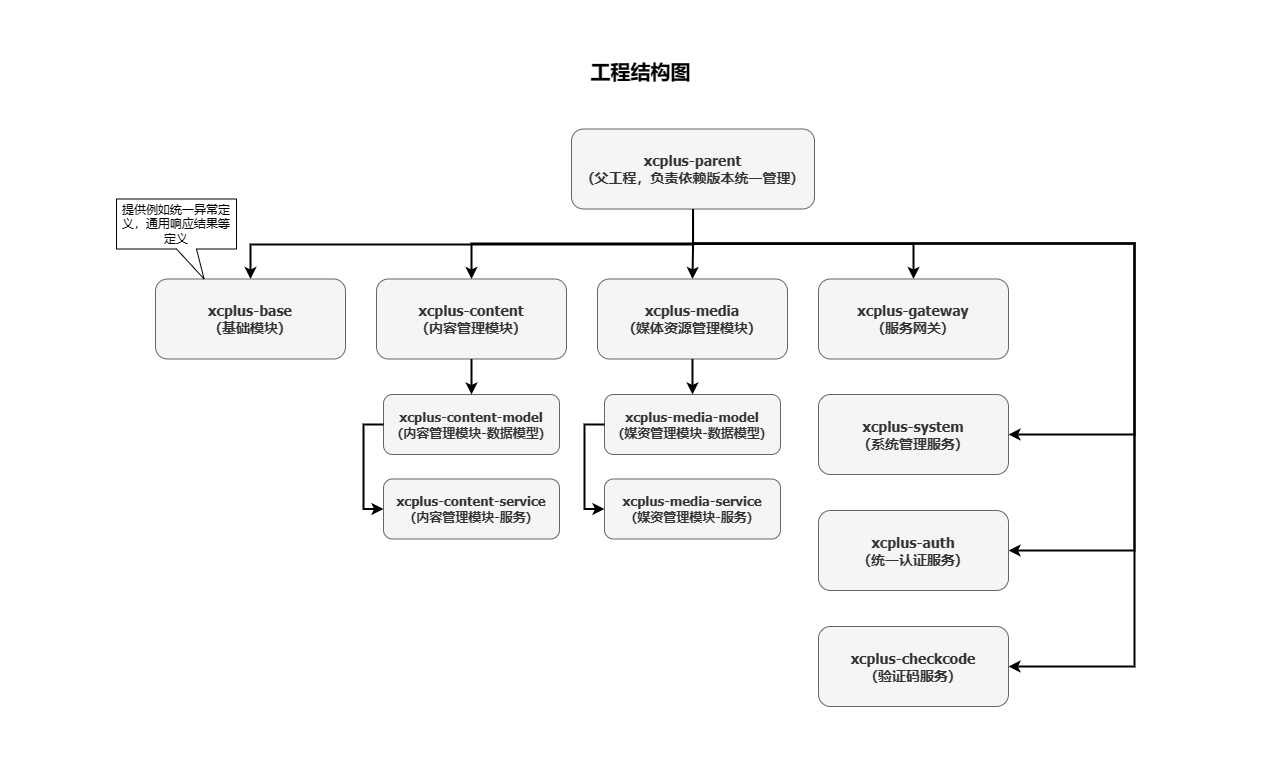

The diagram above was exported from draw.io. Its source (the exported page's mxGraphModel, read from the mxfile embedded in the PNG):
<mxGraphModel dx="1967" dy="1080" grid="0" gridSize="10" guides="1" tooltips="1" connect="1" arrows="1" fold="1" page="1" pageScale="1.5" pageWidth="1169" pageHeight="827" background="none" math="0" shadow="0">
  <root>
    <mxCell id="0" />
    <mxCell id="1" parent="0" />
    <mxCell id="VgZ7Pw4cYVFQ2GYexBaU-144" value="" style="rounded=0;whiteSpace=wrap;html=1;strokeColor=none;" vertex="1" parent="1">
      <mxGeometry x="186" y="57" width="1281" height="771" as="geometry" />
    </mxCell>
    <mxCell id="VgZ7Pw4cYVFQ2GYexBaU-130" style="edgeStyle=orthogonalEdgeStyle;rounded=0;orthogonalLoop=1;jettySize=auto;html=1;strokeWidth=2;" edge="1" parent="1" source="2" target="VgZ7Pw4cYVFQ2GYexBaU-124">
      <mxGeometry relative="1" as="geometry" />
    </mxCell>
    <mxCell id="VgZ7Pw4cYVFQ2GYexBaU-132" style="edgeStyle=orthogonalEdgeStyle;rounded=0;orthogonalLoop=1;jettySize=auto;html=1;entryX=1;entryY=0.5;entryDx=0;entryDy=0;exitX=0.5;exitY=1;exitDx=0;exitDy=0;strokeWidth=2;" edge="1" parent="1" source="2" target="VgZ7Pw4cYVFQ2GYexBaU-131">
      <mxGeometry relative="1" as="geometry">
        <Array as="points">
          <mxPoint x="878" y="300" />
          <mxPoint x="1320" y="300" />
          <mxPoint x="1320" y="491" />
        </Array>
      </mxGeometry>
    </mxCell>
    <mxCell id="VgZ7Pw4cYVFQ2GYexBaU-137" style="edgeStyle=orthogonalEdgeStyle;rounded=0;orthogonalLoop=1;jettySize=auto;html=1;strokeWidth=2;" edge="1" parent="1" source="2" target="VgZ7Pw4cYVFQ2GYexBaU-133">
      <mxGeometry relative="1" as="geometry">
        <Array as="points">
          <mxPoint x="879" y="301" />
          <mxPoint x="436" y="301" />
        </Array>
      </mxGeometry>
    </mxCell>
    <mxCell id="VgZ7Pw4cYVFQ2GYexBaU-139" style="edgeStyle=orthogonalEdgeStyle;rounded=0;orthogonalLoop=1;jettySize=auto;html=1;entryX=1;entryY=0.5;entryDx=0;entryDy=0;strokeWidth=2;" edge="1" parent="1" source="2" target="VgZ7Pw4cYVFQ2GYexBaU-138">
      <mxGeometry relative="1" as="geometry">
        <Array as="points">
          <mxPoint x="878" y="300" />
          <mxPoint x="1320" y="300" />
          <mxPoint x="1320" y="607" />
        </Array>
      </mxGeometry>
    </mxCell>
    <mxCell id="VgZ7Pw4cYVFQ2GYexBaU-141" style="edgeStyle=orthogonalEdgeStyle;rounded=0;orthogonalLoop=1;jettySize=auto;html=1;exitX=0.5;exitY=1;exitDx=0;exitDy=0;strokeWidth=2;entryX=1;entryY=0.5;entryDx=0;entryDy=0;" edge="1" parent="1" source="2" target="VgZ7Pw4cYVFQ2GYexBaU-140">
      <mxGeometry relative="1" as="geometry">
        <Array as="points">
          <mxPoint x="879" y="300" />
          <mxPoint x="1320" y="300" />
          <mxPoint x="1320" y="723" />
        </Array>
      </mxGeometry>
    </mxCell>
    <mxCell id="VgZ7Pw4cYVFQ2GYexBaU-142" style="edgeStyle=orthogonalEdgeStyle;rounded=0;orthogonalLoop=1;jettySize=auto;html=1;exitX=0.5;exitY=1;exitDx=0;exitDy=0;strokeWidth=2;" edge="1" parent="1" source="2" target="4">
      <mxGeometry relative="1" as="geometry" />
    </mxCell>
    <mxCell id="2" value="xcplus-parent&#10;（父工程，负责依赖版本统一管理）" style="rounded=1;fillColor=#f5f5f5;strokeColor=#666666;fontColor=#333333;fontStyle=1;fontFamily=Tahoma;fontSize=14" parent="1" vertex="1">
      <mxGeometry x="757" y="185.5" width="243" height="80" as="geometry" />
    </mxCell>
    <mxCell id="4" value="xcplus-gateway&#10;（服务网关）" style="rounded=1;fillColor=#f5f5f5;strokeColor=#666666;fontColor=#333333;fontStyle=1;fontFamily=Tahoma;fontSize=14" parent="1" vertex="1">
      <mxGeometry x="1003.9999999999998" y="335.5" width="190" height="80" as="geometry" />
    </mxCell>
    <mxCell id="12" value="xcplus-content&#10;（内容管理模块）" style="rounded=1;fillColor=#f5f5f5;strokeColor=#666666;fontColor=#333333;fontStyle=1;fontFamily=Tahoma;fontSize=14" parent="1" vertex="1">
      <mxGeometry x="561.9999999999999" y="335.5" width="190" height="80" as="geometry" />
    </mxCell>
    <mxCell id="29" value="xcplus-content-model&#10;（内容管理模块-数据模型）" style="rounded=1;fillColor=#f5f5f5;strokeColor=#666666;fontColor=#333333;fontStyle=1;fontFamily=Tahoma;fontSize=13;" parent="1" vertex="1">
      <mxGeometry x="569" y="451" width="176" height="60" as="geometry" />
    </mxCell>
    <mxCell id="59" value="" style="edgeStyle=elbowEdgeStyle;elbow=vertical;strokeWidth=2;rounded=0" parent="1" source="2" target="12" edge="1">
      <mxGeometry x="347" y="225.5" width="100" height="100" as="geometry">
        <mxPoint x="861.9999999999999" y="275.5" as="sourcePoint" />
        <mxPoint x="1466.9999999999998" y="345.5" as="targetPoint" />
      </mxGeometry>
    </mxCell>
    <mxCell id="73" value="" style="edgeStyle=elbowEdgeStyle;elbow=horizontal;strokeWidth=2;rounded=0;entryX=0;entryY=0.5;entryDx=0;entryDy=0;" parent="1" source="29" target="VgZ7Pw4cYVFQ2GYexBaU-123" edge="1">
      <mxGeometry x="-23" y="135.5" width="100" height="100" as="geometry">
        <mxPoint x="-23" y="235.5" as="sourcePoint" />
        <mxPoint x="582" y="570" as="targetPoint" />
        <Array as="points">
          <mxPoint x="549" y="570" />
          <mxPoint x="567" y="535.5" />
        </Array>
      </mxGeometry>
    </mxCell>
    <mxCell id="101" value="" style="edgeStyle=elbowEdgeStyle;elbow=vertical;strokeWidth=2;rounded=0" parent="1" source="12" target="29" edge="1">
      <mxGeometry x="-23" y="135.5" width="100" height="100" as="geometry">
        <mxPoint x="-23" y="235.5" as="sourcePoint" />
        <mxPoint x="77" y="135.5" as="targetPoint" />
      </mxGeometry>
    </mxCell>
    <mxCell id="VgZ7Pw4cYVFQ2GYexBaU-123" value="xcplus-content-service&#10;（内容管理模块-服务）" style="rounded=1;fillColor=#f5f5f5;strokeColor=#666666;fontColor=#333333;fontStyle=1;fontFamily=Tahoma;fontSize=13;" vertex="1" parent="1">
      <mxGeometry x="569" y="535.5" width="176" height="60" as="geometry" />
    </mxCell>
    <mxCell id="VgZ7Pw4cYVFQ2GYexBaU-124" value="xcplus-media&#10;（媒体资源管理模块）" style="rounded=1;fillColor=#f5f5f5;strokeColor=#666666;fontColor=#333333;fontStyle=1;fontFamily=Tahoma;fontSize=14" vertex="1" parent="1">
      <mxGeometry x="782.9999999999999" y="335.5" width="190" height="80" as="geometry" />
    </mxCell>
    <mxCell id="VgZ7Pw4cYVFQ2GYexBaU-125" value="xcplus-media-model&#10;（媒资管理模块-数据模型）" style="rounded=1;fillColor=#f5f5f5;strokeColor=#666666;fontColor=#333333;fontStyle=1;fontFamily=Tahoma;fontSize=13;" vertex="1" parent="1">
      <mxGeometry x="790" y="451" width="176" height="60" as="geometry" />
    </mxCell>
    <mxCell id="VgZ7Pw4cYVFQ2GYexBaU-126" value="" style="edgeStyle=elbowEdgeStyle;elbow=horizontal;strokeWidth=2;rounded=0;entryX=0;entryY=0.5;entryDx=0;entryDy=0;" edge="1" parent="1" source="VgZ7Pw4cYVFQ2GYexBaU-125" target="VgZ7Pw4cYVFQ2GYexBaU-128">
      <mxGeometry x="198" y="135.5" width="100" height="100" as="geometry">
        <mxPoint x="198" y="235.5" as="sourcePoint" />
        <mxPoint x="803" y="570" as="targetPoint" />
        <Array as="points">
          <mxPoint x="770" y="570" />
          <mxPoint x="788" y="535.5" />
        </Array>
      </mxGeometry>
    </mxCell>
    <mxCell id="VgZ7Pw4cYVFQ2GYexBaU-127" value="" style="edgeStyle=elbowEdgeStyle;elbow=vertical;strokeWidth=2;rounded=0" edge="1" parent="1" source="VgZ7Pw4cYVFQ2GYexBaU-124" target="VgZ7Pw4cYVFQ2GYexBaU-125">
      <mxGeometry x="198" y="135.5" width="100" height="100" as="geometry">
        <mxPoint x="198" y="235.5" as="sourcePoint" />
        <mxPoint x="298" y="135.5" as="targetPoint" />
      </mxGeometry>
    </mxCell>
    <mxCell id="VgZ7Pw4cYVFQ2GYexBaU-128" value="xcplus-media-service&#10;（媒资管理模块-服务）" style="rounded=1;fillColor=#f5f5f5;strokeColor=#666666;fontColor=#333333;fontStyle=1;fontFamily=Tahoma;fontSize=13;" vertex="1" parent="1">
      <mxGeometry x="790" y="535.5" width="176" height="60" as="geometry" />
    </mxCell>
    <mxCell id="VgZ7Pw4cYVFQ2GYexBaU-131" value="xcplus-system&#10;（系统管理服务）" style="rounded=1;fillColor=#f5f5f5;strokeColor=#666666;fontColor=#333333;fontStyle=1;fontFamily=Tahoma;fontSize=14" vertex="1" parent="1">
      <mxGeometry x="1003.9999999999998" y="451" width="190" height="80" as="geometry" />
    </mxCell>
    <mxCell id="VgZ7Pw4cYVFQ2GYexBaU-133" value="xcplus-base&#10;（基础模块）" style="rounded=1;fillColor=#f5f5f5;strokeColor=#666666;fontColor=#333333;fontStyle=1;fontFamily=Tahoma;fontSize=14" vertex="1" parent="1">
      <mxGeometry x="340.9999999999998" y="335.5" width="190" height="80" as="geometry" />
    </mxCell>
    <mxCell id="VgZ7Pw4cYVFQ2GYexBaU-134" value="提供例如统一异常定义，通用响应结果等定义" style="shape=callout;whiteSpace=wrap;html=1;perimeter=calloutPerimeter;position2=0.73;" vertex="1" parent="1">
      <mxGeometry x="302" y="255.5" width="120" height="80" as="geometry" />
    </mxCell>
    <mxCell id="VgZ7Pw4cYVFQ2GYexBaU-138" value="xcplus-auth&#10;（统一认证服务）" style="rounded=1;fillColor=#f5f5f5;strokeColor=#666666;fontColor=#333333;fontStyle=1;fontFamily=Tahoma;fontSize=14" vertex="1" parent="1">
      <mxGeometry x="1003.9999999999998" y="567" width="190" height="80" as="geometry" />
    </mxCell>
    <mxCell id="VgZ7Pw4cYVFQ2GYexBaU-140" value="xcplus-checkcode&#10;（验证码服务）" style="rounded=1;fillColor=#f5f5f5;strokeColor=#666666;fontColor=#333333;fontStyle=1;fontFamily=Tahoma;fontSize=14" vertex="1" parent="1">
      <mxGeometry x="1003.9999999999998" y="683" width="190" height="80" as="geometry" />
    </mxCell>
    <mxCell id="VgZ7Pw4cYVFQ2GYexBaU-143" value="&lt;b&gt;&lt;font style=&quot;font-size: 20px;&quot;&gt;工程结构图&lt;/font&gt;&lt;/b&gt;" style="text;html=1;strokeColor=none;fillColor=none;align=center;verticalAlign=middle;whiteSpace=wrap;rounded=0;" vertex="1" parent="1">
      <mxGeometry x="764" y="113" width="125" height="30" as="geometry" />
    </mxCell>
  </root>
</mxGraphModel>